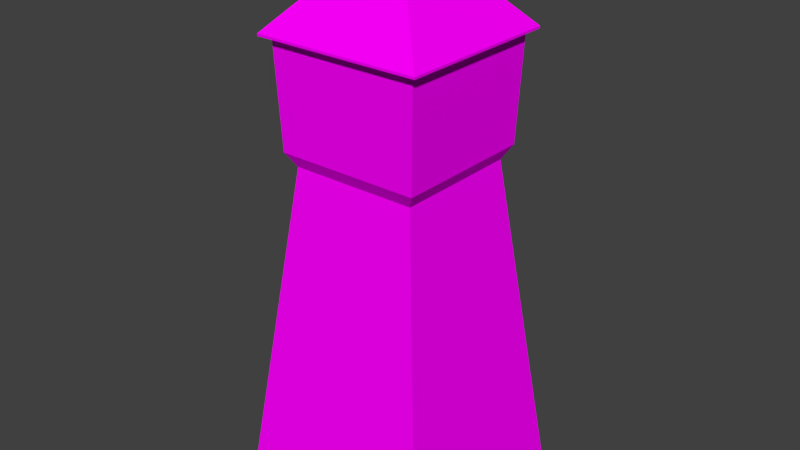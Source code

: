 # Source: tower.blend  (saved by Blender 2.78.0; exported with 4.5.12 LTS)
import bpy
from mathutils import Matrix  # noqa: F401  (used for matrix-valued properties, if any)

bpy.ops.wm.read_factory_settings(use_empty=True)
scene = bpy.context.scene
scene.name = 'Scene'

# ---- collections
col_collection_1 = bpy.data.collections.new('Collection 1'); scene.collection.children.link(col_collection_1)

# ---- images (referenced by path relative to the original .blend; pixels are not part of the script)
import os
ASSET_DIR = os.environ.get("B2B_ASSET_DIR", "")  # directory of the original .blend (textures are referenced by path, not embedded)
HERE = os.path.dirname(os.path.abspath(__file__))  # packed textures are extracted next to this script under _unpacked/

def load_image(name, relpath, width, height, colorspace="sRGB"):
    """Load a texture the original file referenced (path relative to the .blend, or extracted next to this script)."""
    p = next((c for c in (os.path.join(HERE, relpath), os.path.join(ASSET_DIR, relpath)) if relpath and os.path.exists(c)), "")
    if p:
        img = bpy.data.images.load(p, check_existing=True)
        img.name = name
    else:  # same state as the original file: an image datablock whose file is absent (Cycles renders it pink)
        img = bpy.data.images.new(name, width, height)
        img.source = "FILE"
        img.filepath = "//" + (relpath or name)
    img.colorspace_settings.name = colorspace
    return img
img_tower_png = load_image('tower.png', 'tower.png', 1024, 1024, 'sRGB')

# ---- materials (node trees are filled in below, after node groups)
mat_material = bpy.data.materials.new('Material')
mat_material.alpha_threshold = 0.0
mat_material.roughness = 0.5

# ---- material node trees
mat_material.use_nodes = True; mat_material.node_tree.nodes.clear()
_N = mat_material.node_tree.nodes; _L = mat_material.node_tree.links
n0 = _N.new('ShaderNodeOutputMaterial'); n0.name = 'Material Output'; n0.location = (300, 300)
n1 = _N.new('ShaderNodeBsdfDiffuse'); n1.name = 'Diffuse BSDF'; n1.location = (10, 300)
n2 = _N.new('ShaderNodeTexImage'); n2.name = 'Image Texture'; n2.location = (-180, 300)
n2.width = 140
n2.image = img_tower_png
_L.new(n1.outputs[0], n0.inputs[0])
_L.new(n2.outputs[0], n1.inputs[0])
n0.is_active_output = True

# ---- world
world_world = bpy.data.worlds.new('World'); scene.world = world_world
world_world.color = (0.05088, 0.05088, 0.05088)
world_world.use_sun_shadow = False
world_world.sun_shadow_jitter_overblur = 0.0
world_world.cycles.sampling_method = 'NONE'
world_world.cycles.sample_map_resolution = 256

# ---- meshes
me_circle_001 = bpy.data.meshes.new('Circle.001')
me_circle_001.from_pydata([(-1.169, -1.315, -0.03374), (-0.7129, -0.8587, 3.733), (-1.169, 1.023, -0.03374), (-0.7129, 0.567, 3.733), (1.169, -1.315, -0.03374), (0.7129, -0.8587, 3.733), (1.169, 1.023, -0.03374), (0.7129, 0.567, 3.733), (-0.8056, -0.9514, 3.891), (-0.8056, 0.6597, 3.891), (0.8056, 0.6597, 3.891), (0.8056, -0.9514, 3.891), (-0.8466, -0.9925, 5.056), (-0.8466, 0.7008, 5.056), (0.8466, 0.7008, 5.056), (0.8466, -0.9925, 5.056), (-0.9407, -1.087, 5.073), (-0.9407, 0.7949, 5.073), (0.9407, 0.7949, 5.073), (0.9407, -1.087, 5.073), (-0.9407, -1.087, 5.099), (-0.9407, 0.7949, 5.099), (0.9407, 0.7949, 5.099), (0.9407, -1.087, 5.099), (0.0, -0.1458, 6.118)], [], [(0, 1, 3, 2), (2, 3, 7, 6), (6, 7, 5, 4), (4, 5, 1, 0), (8, 11, 15, 12), (5, 7, 10, 11), (7, 3, 9, 10), (1, 5, 11, 8), (3, 1, 8, 9), (14, 13, 17, 18), (10, 9, 13, 14), (11, 10, 14, 15), (9, 8, 12, 13), (18, 17, 21, 22), (15, 14, 18, 19), (13, 12, 16, 17), (12, 15, 19, 16), (16, 19, 23, 20), (17, 16, 20, 21), (19, 18, 22, 23), (23, 22, 24), (21, 20, 24), (20, 23, 24), (22, 21, 24)])
_uv = me_circle_001.uv_layers.new(name='UVMap')
_uv.uv.foreach_set('vector', [0.0, 0.7304, 0.04878, 0.189, 0.2012, 0.189, 0.25, 0.7304, 0.75, 0.7201, 0.7988, 0.1906, 0.9512, 0.1906, 1.0, 0.7201, 0.25, 0.7201, 0.2988, 0.1906, 0.4512, 0.1906, 0.5, 0.7201, 0.5, 0.7201, 0.5488, 0.1906, 0.7012, 0.1906, 0.75, 0.7201, 0.7111, 0.1666, 0.5389, 0.1666, 0.5345, 0.0, 0.7155, 0.0, 0.4512, 0.1906, 0.2988, 0.1906, 0.2889, 0.1666, 0.4611, 0.1666, 0.9512, 0.1906, 0.7988, 0.1906, 0.7889, 0.1666, 0.9611, 0.1666, 0.7012, 0.1906, 0.5488, 0.1906, 0.5389, 0.1666, 0.7111, 0.1666, 0.2012, 0.189, 0.04878, 0.189, 0.03887, 0.1667, 0.2111, 0.1667, 0.4411, 0.7335, 0.2601, 0.7335, 0.25, 0.7201, 0.4512, 0.7201, 0.9611, 0.1666, 0.7889, 0.1666, 0.7845, 0.0, 0.9655, 0.0, 0.4611, 0.1666, 0.2889, 0.1666, 0.2845, 1.367e-07, 0.4655, 0.0, 0.2111, 0.1667, 0.03887, 0.1667, 0.03448, 0.0, 0.2155, 0.0, 0.1001, 0.7304, 0.1001, 1.0, 0.09743, 1.0, 0.09743, 0.7304, 0.4411, 0.9762, 0.4411, 0.7335, 0.4512, 0.7201, 0.4512, 0.9897, 0.2601, 0.7335, 0.2601, 0.9762, 0.25, 0.9897, 0.25, 0.7201, 0.2601, 0.9762, 0.4411, 0.9762, 0.4512, 0.9897, 0.25, 0.9897, 0.1001, 1.0, 0.1001, 0.7304, 0.1029, 0.7304, 0.1029, 1.0, 0.5657, 0.7201, 0.5657, 0.9897, 0.563, 0.9897, 0.563, 0.7201, 0.6658, 0.7201, 0.6658, 0.9897, 0.6631, 0.9897, 0.6631, 0.7201, 0.6631, 0.7201, 0.6631, 0.9897, 0.5657, 0.8549, 0.563, 0.7201, 0.563, 0.9897, 0.4512, 0.8549, 0.1029, 1.0, 0.1029, 0.7304, 0.2003, 0.8652, 0.09743, 0.7304, 0.09743, 1.0, 0.0, 0.8652])
me_circle_001.materials.append(mat_material)
me_circle_001.use_remesh_preserve_volume = False
me_circle_001.use_remesh_preserve_attributes = False
me_circle_001.use_mirror_vertex_groups = False
me_circle_001.update()

# ---- objects
ob_circle = bpy.data.objects.new('Circle', me_circle_001)

# ---- transforms, parenting, visibility, modifiers, constraints
ob_circle.location = (0.0, 0.0, 0.0)
ob_circle.lineart.crease_threshold = 0.0

# ---- collection membership
col_collection_1.objects.link(ob_circle)

# ---- scene / render settings (as saved in the file)
scene.frame_start = 1; scene.frame_end = 250; scene.frame_set(1)
scene.render.engine = 'CYCLES'
scene.render.resolution_percentage = 50
scene.render.dither_intensity = 0.0
scene.cycles.use_denoising = False
scene.cycles.samples = 10
scene.cycles.sampling_pattern = 'TABULATED_SOBOL'
scene.cycles.light_sampling_threshold = 0.0
scene.cycles.use_adaptive_sampling = False
scene.cycles.use_light_tree = False
scene.cycles.blur_glossy = 0.0
scene.cycles.pixel_filter_type = 'GAUSSIAN'
scene.cycles.sample_clamp_indirect = 0.0
scene.view_settings.view_transform = 'Standard'
bpy.context.view_layer.update()

# ---- added for rendering (the .blend has no active camera and no usable light): camera, sun
cam_auto = bpy.data.cameras.new('AutoCamera')
cam_auto.lens = 50.0
cam_auto.sensor_width = 36.0
cam_auto.clip_end = 1000.0
ob_auto_camera = bpy.data.objects.new('AutoCamera', cam_auto)
scene.collection.objects.link(ob_auto_camera)
ob_auto_camera.location = (6.4619, -7.90013, 8.21164)
ob_auto_camera.rotation_euler = (1.09748, -7.21219e-08, 0.694738)
scene.camera = ob_auto_camera
light_auto_sun = bpy.data.lights.new('AutoSun', 'SUN')
light_auto_sun.energy = 3.0
light_auto_sun.angle = 0.0523599
ob_auto_sun = bpy.data.objects.new('AutoSun', light_auto_sun)
scene.collection.objects.link(ob_auto_sun)
ob_auto_sun.rotation_euler = (0.872665, 0.174533, 0.523599)
bpy.context.view_layer.update()
